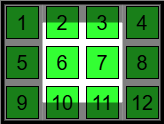

The diagram above was exported from draw.io. Its source (the exported page's mxGraphModel, read from the mxfile embedded in the PNG):
<mxGraphModel dx="1161" dy="663" grid="1" gridSize="10" guides="1" tooltips="1" connect="1" arrows="1" fold="1" page="1" pageScale="1" pageWidth="850" pageHeight="1100" math="0" shadow="0">
  <root>
    <mxCell id="0" />
    <mxCell id="1" parent="0" />
    <mxCell id="H66dMszbWDrMUp2Ywanv-64" value="" style="rounded=0;whiteSpace=wrap;html=1;fillColor=none;strokeWidth=4;fontStyle=0;fontSize=20;" parent="1" vertex="1">
      <mxGeometry x="40" y="200" width="160" height="120" as="geometry" />
    </mxCell>
    <mxCell id="H66dMszbWDrMUp2Ywanv-52" value="1" style="rounded=0;whiteSpace=wrap;html=1;fillColor=#33FF33;fontStyle=0;fontSize=20;" parent="1" vertex="1">
      <mxGeometry x="44" y="204" width="32" height="32" as="geometry" />
    </mxCell>
    <mxCell id="H66dMszbWDrMUp2Ywanv-53" value="2" style="rounded=0;whiteSpace=wrap;html=1;fillColor=#33FF33;fontStyle=0;fontSize=20;" parent="1" vertex="1">
      <mxGeometry x="84" y="204" width="32" height="32" as="geometry" />
    </mxCell>
    <mxCell id="H66dMszbWDrMUp2Ywanv-54" value="3" style="rounded=0;whiteSpace=wrap;html=1;fillColor=#33FF33;fontStyle=0;fontSize=20;" parent="1" vertex="1">
      <mxGeometry x="124" y="204" width="32" height="32" as="geometry" />
    </mxCell>
    <mxCell id="H66dMszbWDrMUp2Ywanv-55" value="4" style="rounded=0;whiteSpace=wrap;html=1;fillColor=#33FF33;fontStyle=0;fontSize=20;" parent="1" vertex="1">
      <mxGeometry x="164" y="204" width="32" height="32" as="geometry" />
    </mxCell>
    <mxCell id="H66dMszbWDrMUp2Ywanv-56" value="5" style="rounded=0;whiteSpace=wrap;html=1;fillColor=#33FF33;fontStyle=0;fontSize=20;" parent="1" vertex="1">
      <mxGeometry x="44" y="244" width="32" height="32" as="geometry" />
    </mxCell>
    <mxCell id="H66dMszbWDrMUp2Ywanv-57" value="6" style="rounded=0;whiteSpace=wrap;html=1;fillColor=#33FF33;fontStyle=0;fontSize=20;" parent="1" vertex="1">
      <mxGeometry x="84" y="244" width="32" height="32" as="geometry" />
    </mxCell>
    <mxCell id="H66dMszbWDrMUp2Ywanv-58" value="7" style="rounded=0;whiteSpace=wrap;html=1;fillColor=#33FF33;fontStyle=0;fontSize=20;" parent="1" vertex="1">
      <mxGeometry x="124" y="244" width="32" height="32" as="geometry" />
    </mxCell>
    <mxCell id="H66dMszbWDrMUp2Ywanv-59" value="8" style="rounded=0;whiteSpace=wrap;html=1;fillColor=#33FF33;fontStyle=0;fontSize=20;" parent="1" vertex="1">
      <mxGeometry x="164" y="244" width="32" height="32" as="geometry" />
    </mxCell>
    <mxCell id="H66dMszbWDrMUp2Ywanv-60" value="9" style="rounded=0;whiteSpace=wrap;html=1;fillColor=#33FF33;fontStyle=0;fontSize=20;" parent="1" vertex="1">
      <mxGeometry x="44" y="284" width="32" height="32" as="geometry" />
    </mxCell>
    <mxCell id="H66dMszbWDrMUp2Ywanv-61" value="10" style="rounded=0;whiteSpace=wrap;html=1;fillColor=#33FF33;fontStyle=0;fontSize=20;" parent="1" vertex="1">
      <mxGeometry x="84" y="284" width="32" height="32" as="geometry" />
    </mxCell>
    <mxCell id="H66dMszbWDrMUp2Ywanv-62" value="11" style="rounded=0;whiteSpace=wrap;html=1;fillColor=#33FF33;fontStyle=0;fontSize=20;" parent="1" vertex="1">
      <mxGeometry x="124" y="284" width="32" height="32" as="geometry" />
    </mxCell>
    <mxCell id="H66dMszbWDrMUp2Ywanv-63" value="12" style="rounded=0;whiteSpace=wrap;html=1;fillColor=#33FF33;fontStyle=0;fontSize=20;" parent="1" vertex="1">
      <mxGeometry x="164" y="284" width="32" height="32" as="geometry" />
    </mxCell>
    <mxCell id="hYvTKMtbuiLAGlallVuK-2" value="" style="rounded=0;whiteSpace=wrap;html=1;strokeColor=none;opacity=50;fillColor=#000000;" vertex="1" parent="1">
      <mxGeometry x="80" y="200" width="80" height="20" as="geometry" />
    </mxCell>
    <mxCell id="hYvTKMtbuiLAGlallVuK-3" value="" style="rounded=0;whiteSpace=wrap;html=1;strokeColor=none;opacity=50;fillColor=#000000;" vertex="1" parent="1">
      <mxGeometry x="80" y="300" width="80" height="20" as="geometry" />
    </mxCell>
    <mxCell id="hYvTKMtbuiLAGlallVuK-4" value="" style="rounded=0;whiteSpace=wrap;html=1;strokeColor=none;opacity=50;fillColor=#000000;" vertex="1" parent="1">
      <mxGeometry x="40" y="200" width="40" height="120" as="geometry" />
    </mxCell>
    <mxCell id="hYvTKMtbuiLAGlallVuK-5" value="" style="rounded=0;whiteSpace=wrap;html=1;strokeColor=none;opacity=50;fillColor=#000000;" vertex="1" parent="1">
      <mxGeometry x="160" y="200" width="40" height="120" as="geometry" />
    </mxCell>
  </root>
</mxGraphModel>